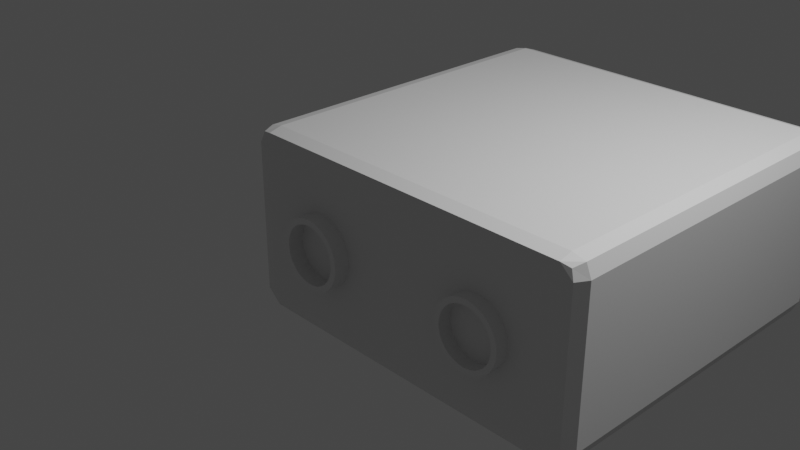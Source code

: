 # Source: 8-plugblok.blend  (saved by Blender 2.93.21; exported with 4.5.12 LTS)
import bpy
from mathutils import Matrix  # noqa: F401  (used for matrix-valued properties, if any)

bpy.ops.wm.read_factory_settings(use_empty=True)
scene = bpy.context.scene
scene.name = 'Scene'

# ---- collections
col_collection = bpy.data.collections.new('Collection'); scene.collection.children.link(col_collection)

# ---- materials (node trees are filled in below, after node groups)
mat_material = bpy.data.materials.new('Material')
mat_material.alpha_threshold = 0.0
mat_material.use_transparent_shadow = False
mat_material.line_color = (0.0, 0.0, 0.0, 1.0)

# ---- material node trees
mat_material.use_nodes = True; mat_material.node_tree.nodes.clear()
_N = mat_material.node_tree.nodes; _L = mat_material.node_tree.links
n0 = _N.new('ShaderNodeOutputMaterial'); n0.name = 'Material Output'; n0.location = (300, 300)
n1 = _N.new('ShaderNodeBsdfPrincipled'); n1.name = 'Principled BSDF'; n1.location = (10, 300)
n1.distribution = 'GGX'
n1.subsurface_method = 'BURLEY'
n1.inputs[2].default_value = 0.4
n1.inputs[3].default_value = 1.45
n1.inputs[27].default_value = (0.0, 0.0, 0.0, 1.0)
n1.inputs[28].default_value = 1.0
_L.new(n1.outputs[0], n0.inputs[0])
n0.is_active_output = True

# ---- world
world_world = bpy.data.worlds.new('World'); scene.world = world_world
world_world.use_nodes = True; world_world.node_tree.nodes.clear()
_N = world_world.node_tree.nodes; _L = world_world.node_tree.links
n0 = _N.new('ShaderNodeOutputWorld'); n0.name = 'World Output'; n0.location = (300, 300)
n1 = _N.new('ShaderNodeBackground'); n1.name = 'Background'; n1.location = (10, 300)
n1.inputs[0].default_value = (0.05088, 0.05088, 0.05088, 1.0)
_L.new(n1.outputs[0], n0.inputs[0])
n0.is_active_output = True
world_world.color = (0.05088, 0.05088, 0.05088)
world_world.use_sun_shadow = False
world_world.sun_shadow_jitter_overblur = 0.0

# ---- cameras
cam_camera = bpy.data.cameras.new('Camera')
cam_camera.clip_end = 100.0
cam_camera.ortho_scale = 7.314

# ---- lights
light_light = bpy.data.lights.new('Light', 'POINT')
light_light.transmission_factor = 0.0
light_light.energy = 1000.0
light_light.shadow_soft_size = 0.1
light_light.shadow_maximum_resolution = 0.006
light_light.use_absolute_resolution = True

# ---- meshes
me_cube = bpy.data.meshes.new('Cube')
me_cube.from_pydata([(2.911, 2.903, 0.9203), (2.908, 2.897, -0.9309), (2.892, -0.9296, 0.9278), (2.908, -0.9182, -0.9182), (-0.916, 2.909, 0.9141), (-0.9141, 2.909, -0.9393), (-0.9249, -0.9337, 0.9373), (-0.913, -0.9144, -0.9218), (-0.9533, 2.805, -0.9493), (2.942, 2.805, 0.9634), (-0.9471, 2.805, 0.9699), (2.935, 2.805, -0.9559), (2.796, 2.947, -0.9581), (2.796, -0.9616, 0.9612), (2.796, -0.9545, -0.9614), (2.796, 2.943, 0.9544), (2.796, 2.805, -1.0), (2.796, 2.805, 1.0), (-0.9533, -0.8204, -0.9493), (2.942, -0.8204, 0.9634), (-0.9471, -0.8204, 0.9699), (2.935, -0.8204, -0.9559), (2.796, -0.8204, -1.0), (2.796, -0.8204, 1.0), (-0.8079, 2.947, -0.9581), (-0.8079, -0.9616, 0.9612), (-0.8079, 2.805, -1.0), (-0.8079, -0.9545, -0.9614), (-0.8079, 2.943, 0.9544), (-0.8079, 2.805, 1.0), (-0.8079, -0.8204, -1.0), (-0.8079, -0.8204, 1.0), (2.934, 2.929, 0.8241), (-0.9544, -0.9645, 0.8241), (2.928, -0.9475, 0.8241), (-0.9657, 2.953, 0.8241), (3.0, 2.805, 0.8241), (-1.0, 2.805, 0.8241), (2.796, 3.0, 0.8241), (2.796, -1.0, 0.8241), (-1.0, -0.8204, 0.8241), (3.0, -0.8204, 0.8241), (-0.8079, 3.0, 0.8241), (-0.8079, -1.0, 0.8241), (2.934, 2.929, -0.8158), (2.928, -0.9475, -0.8158), (-0.9657, 2.953, -0.8158), (3.0, 2.805, -0.8158), (-1.0, 2.805, -0.8158), (2.796, 3.0, -0.8158), (2.796, -1.0, -0.8158), (-1.0, -0.8204, -0.8158), (3.0, -0.8204, -0.8158), (-0.8079, 3.0, -0.8158), (-0.8079, -1.0, -0.8158), (-0.9544, -0.9645, -0.8158), (-2.42e-08, -1.171, -0.3098), (-7.087e-11, -0.1466, -0.38), (0.06094, -1.171, -0.3038), (0.07364, -0.1465, -0.3728), (0.1195, -1.171, -0.286), (0.1445, -0.1464, -0.3513), (0.1735, -1.171, -0.2572), (0.2097, -0.1462, -0.3164), (0.2209, -1.171, -0.2183), (0.2669, -0.1458, -0.2695), (0.2597, -1.17, -0.171), (0.3139, -0.1455, -0.2123), (0.2886, -1.17, -0.117), (0.3488, -0.145, -0.147), (0.3064, -1.169, -0.05838), (0.3702, -0.1445, -0.0762), (0.3124, -1.169, 0.00256), (0.3775, -0.144, -0.002561), (0.3064, -1.169, 0.0635), (0.3702, -0.1435, 0.07108), (0.2886, -1.168, 0.1221), (0.3488, -0.1431, 0.1419), (0.2597, -1.168, 0.1761), (0.3139, -0.1426, 0.2072), (0.2209, -1.168, 0.2234), (0.2669, -0.1422, 0.2644), (0.1735, -1.167, 0.2623), (0.2097, -0.1419, 0.3113), (0.1195, -1.167, 0.2912), (0.1445, -0.1417, 0.3462), (0.06094, -1.167, 0.3089), (0.07364, -0.1415, 0.3677), (-2.917e-08, -1.167, 0.3149), (-3.307e-08, -0.1415, 0.3749), (-0.06094, -1.167, 0.3089), (-0.07364, -0.1415, 0.3677), (-0.1195, -1.167, 0.2912), (-0.1445, -0.1417, 0.3462), (-0.1735, -1.167, 0.2623), (-0.2097, -0.1419, 0.3113), (-0.2209, -1.168, 0.2234), (-0.2669, -0.1422, 0.2644), (-0.2597, -1.168, 0.1761), (-0.3139, -0.1426, 0.2072), (-0.2886, -1.168, 0.1221), (-0.3488, -0.1431, 0.1419), (-0.3064, -1.169, 0.0635), (-0.3702, -0.1435, 0.07108), (-0.3124, -1.169, 0.00256), (-0.3775, -0.144, -0.002561), (-0.3064, -1.169, -0.05838), (-0.3702, -0.1445, -0.0762), (-0.2886, -1.17, -0.117), (-0.3488, -0.145, -0.147), (-0.2597, -1.17, -0.171), (-0.3139, -0.1455, -0.2123), (-0.2209, -1.171, -0.2183), (-0.2669, -0.1458, -0.2695), (-0.1735, -1.171, -0.2572), (-0.2097, -0.1462, -0.3164), (-0.1195, -1.171, -0.286), (-0.1445, -0.1464, -0.3513), (-0.06094, -1.171, -0.3038), (-0.07364, -0.1465, -0.3728), (-7.087e-11, -1.172, -0.3749), (0.07364, -1.172, -0.3677), (0.1445, -1.171, -0.3462), (0.2097, -1.171, -0.3113), (0.2669, -1.171, -0.2644), (0.3139, -1.171, -0.2072), (0.3488, -1.17, -0.1419), (0.3702, -1.17, -0.07108), (0.3775, -1.169, 0.00256), (0.3702, -1.169, 0.0762), (0.3488, -1.168, 0.147), (0.3139, -1.168, 0.2123), (0.2669, -1.167, 0.2695), (0.2097, -1.167, 0.3164), (0.1445, -1.167, 0.3513), (0.07364, -1.167, 0.3728), (-3.307e-08, -1.167, 0.38), (-0.07364, -1.167, 0.3728), (-0.1445, -1.167, 0.3513), (-0.2097, -1.167, 0.3164), (-0.2669, -1.167, 0.2695), (-0.3139, -1.168, 0.2123), (-0.3488, -1.168, 0.147), (-0.3702, -1.169, 0.0762), (-0.3775, -1.169, 0.00256), (-0.3702, -1.17, -0.07108), (-0.3488, -1.17, -0.1419), (-0.3139, -1.171, -0.2072), (-0.2669, -1.171, -0.2644), (-0.2097, -1.171, -0.3113), (-0.1445, -1.171, -0.3462), (-0.07364, -1.172, -0.3677), (-7.087e-11, -1.172, -0.3749), (0.07364, -1.172, -0.3677), (0.1445, -1.171, -0.3462), (0.2097, -1.171, -0.3113), (0.2669, -1.171, -0.2644), (0.3139, -1.171, -0.2072), (0.3488, -1.17, -0.1419), (0.3702, -1.17, -0.07108), (0.3775, -1.169, 0.00256), (0.3702, -1.169, 0.0762), (0.3488, -1.168, 0.147), (0.3139, -1.168, 0.2123), (0.2669, -1.167, 0.2695), (0.2097, -1.167, 0.3164), (0.1445, -1.167, 0.3513), (0.07364, -1.167, 0.3728), (-3.307e-08, -1.167, 0.38), (-0.07364, -1.167, 0.3728), (-0.1445, -1.167, 0.3513), (-0.2097, -1.167, 0.3164), (-0.2669, -1.167, 0.2695), (-0.3139, -1.168, 0.2123), (-0.3488, -1.168, 0.147), (-0.3702, -1.169, 0.0762), (-0.3775, -1.169, 0.00256), (-0.3702, -1.17, -0.07108), (-0.3488, -1.17, -0.1419), (-0.3139, -1.171, -0.2072), (-0.2669, -1.171, -0.2644), (-0.2097, -1.171, -0.3113), (-0.1445, -1.171, -0.3462), (-0.07364, -1.172, -0.3677), (-2.423e-08, -0.171, -0.328), (0.06094, -0.171, -0.322), (0.1195, -0.1709, -0.3042), (0.1735, -0.1707, -0.2753), (0.2209, -0.1704, -0.2365), (0.2597, -0.1701, -0.1891), (0.2886, -0.1697, -0.1351), (0.3064, -0.1693, -0.07653), (0.3124, -0.1689, -0.01559), (0.3064, -0.1685, 0.04535), (0.2886, -0.1681, 0.1039), (0.2597, -0.1677, 0.158), (0.2209, -0.1674, 0.2053), (0.1735, -0.1671, 0.2441), (0.1195, -0.1669, 0.273), (0.06094, -0.1668, 0.2908), (-2.92e-08, -0.1668, 0.2968), (-0.06094, -0.1668, 0.2908), (-0.1195, -0.1669, 0.273), (-0.1735, -0.1671, 0.2441), (-0.2209, -0.1674, 0.2053), (-0.2597, -0.1677, 0.158), (-0.2886, -0.1681, 0.1039), (-0.3064, -0.1685, 0.04535), (-0.3124, -0.1689, -0.01559), (-0.3064, -0.1693, -0.07653), (-0.2886, -0.1697, -0.1351), (-0.2597, -0.1701, -0.1891), (-0.2209, -0.1704, -0.2365), (-0.1735, -0.1707, -0.2753), (-0.1195, -0.1709, -0.3042), (-0.06094, -0.171, -0.322), (2.0, -1.141, -0.3012), (2.0, -0.2701, -0.3628), (2.059, -1.141, -0.2954), (2.071, -0.2701, -0.3558), (2.116, -1.141, -0.2782), (2.139, -0.27, -0.3352), (2.168, -1.141, -0.2503), (2.201, -0.27, -0.3018), (2.213, -1.141, -0.2127), (2.256, -0.2699, -0.2567), (2.251, -1.141, -0.167), (2.301, -0.2698, -0.2019), (2.279, -1.141, -0.1148), (2.335, -0.2696, -0.1393), (2.296, -1.141, -0.05818), (2.355, -0.2695, -0.07135), (2.302, -1.141, 0.0007088), (2.362, -0.2694, -0.0007087), (2.296, -1.141, 0.0596), (2.355, -0.2692, 0.06993), (2.279, -1.141, 0.1162), (2.335, -0.2691, 0.1379), (2.251, -1.14, 0.1684), (2.301, -0.269, 0.2005), (2.213, -1.14, 0.2142), (2.256, -0.2689, 0.2553), (2.168, -1.14, 0.2517), (2.201, -0.2688, 0.3004), (2.116, -1.14, 0.2796), (2.139, -0.2687, 0.3338), (2.059, -1.14, 0.2968), (2.071, -0.2687, 0.3544), (2.0, -1.14, 0.3026), (2.0, -0.2687, 0.3614), (1.941, -1.14, 0.2968), (1.929, -0.2687, 0.3544), (1.884, -1.14, 0.2796), (1.861, -0.2687, 0.3338), (1.832, -1.14, 0.2517), (1.799, -0.2688, 0.3004), (1.787, -1.14, 0.2142), (1.744, -0.2689, 0.2553), (1.749, -1.14, 0.1684), (1.699, -0.269, 0.2005), (1.721, -1.141, 0.1162), (1.665, -0.2691, 0.1379), (1.704, -1.141, 0.0596), (1.645, -0.2692, 0.06993), (1.698, -1.141, 0.0007087), (1.638, -0.2694, -0.0007087), (1.704, -1.141, -0.05818), (1.645, -0.2695, -0.07135), (1.721, -1.141, -0.1148), (1.665, -0.2696, -0.1393), (1.749, -1.141, -0.167), (1.699, -0.2698, -0.2019), (1.787, -1.141, -0.2127), (1.744, -0.2699, -0.2567), (1.832, -1.141, -0.2503), (1.799, -0.27, -0.3018), (1.884, -1.141, -0.2782), (1.861, -0.27, -0.3352), (1.941, -1.141, -0.2954), (1.929, -0.2701, -0.3558), (2.0, -1.141, -0.3614), (2.071, -1.141, -0.3544), (2.139, -1.141, -0.3338), (2.201, -1.141, -0.3004), (2.256, -1.141, -0.2553), (2.301, -1.141, -0.2005), (2.335, -1.141, -0.1379), (2.355, -1.141, -0.06993), (2.362, -1.141, 0.0007088), (2.355, -1.141, 0.07135), (2.335, -1.141, 0.1393), (2.301, -1.14, 0.2019), (2.256, -1.14, 0.2567), (2.201, -1.14, 0.3018), (2.139, -1.14, 0.3352), (2.071, -1.14, 0.3558), (2.0, -1.14, 0.3628), (1.929, -1.14, 0.3558), (1.861, -1.14, 0.3352), (1.799, -1.14, 0.3018), (1.744, -1.14, 0.2567), (1.699, -1.14, 0.2019), (1.665, -1.141, 0.1393), (1.645, -1.141, 0.07135), (1.638, -1.141, 0.0007087), (1.645, -1.141, -0.06993), (1.665, -1.141, -0.1379), (1.699, -1.141, -0.2005), (1.744, -1.141, -0.2553), (1.799, -1.141, -0.3004), (1.861, -1.141, -0.3338), (1.929, -1.141, -0.3544), (2.0, -0.2886, -0.3059), (2.059, -0.2886, -0.3001), (2.116, -0.2886, -0.2829), (2.168, -0.2885, -0.255), (2.213, -0.2885, -0.2175), (2.251, -0.2884, -0.1718), (2.279, -0.2883, -0.1196), (2.296, -0.2882, -0.06293), (2.302, -0.288, -0.00404), (2.296, -0.2879, 0.05485), (2.279, -0.2878, 0.1115), (2.251, -0.2877, 0.1637), (2.213, -0.2876, 0.2094), (2.168, -0.2876, 0.247), (2.116, -0.2875, 0.2749), (2.059, -0.2875, 0.292), (2.0, -0.2875, 0.2978), (1.941, -0.2875, 0.292), (1.884, -0.2875, 0.2749), (1.832, -0.2876, 0.247), (1.787, -0.2876, 0.2094), (1.749, -0.2877, 0.1637), (1.721, -0.2878, 0.1115), (1.704, -0.2879, 0.05485), (1.698, -0.288, -0.00404), (1.704, -0.2882, -0.06293), (1.721, -0.2883, -0.1196), (1.749, -0.2884, -0.1718), (1.787, -0.2885, -0.2175), (1.832, -0.2885, -0.255), (1.884, -0.2886, -0.2829), (1.941, -0.2886, -0.3001), (-1.14, 0.007057, -0.3837), (-0.6164, -0.007113, -0.3806), (-1.141, -0.06748, -0.3763), (-0.6178, -0.08165, -0.3732), (-1.143, -0.1392, -0.3546), (-0.6192, -0.1533, -0.3515), (-1.144, -0.2052, -0.3193), (-0.6206, -0.2194, -0.3162), (-1.145, -0.2631, -0.2717), (-0.6219, -0.2773, -0.2687), (-1.147, -0.3106, -0.2138), (-0.623, -0.3248, -0.2108), (-1.147, -0.3459, -0.1478), (-0.6239, -0.3601, -0.1447), (-1.148, -0.3676, -0.07609), (-0.6246, -0.3818, -0.07301), (-1.149, -0.375, -0.001538), (-0.625, -0.3892, 0.001538), (-1.149, -0.3676, 0.07301), (-0.6252, -0.3818, 0.07609), (-1.149, -0.3459, 0.1447), (-0.6251, -0.3601, 0.1478), (-1.148, -0.3106, 0.2108), (-0.6247, -0.3247, 0.2138), (-1.148, -0.2631, 0.2687), (-0.624, -0.2772, 0.2717), (-1.147, -0.2052, 0.3162), (-0.6232, -0.2193, 0.3193), (-1.146, -0.1391, 0.3515), (-0.6221, -0.1533, 0.3546), (-1.144, -0.06742, 0.3732), (-0.6208, -0.08159, 0.3763), (-1.143, 0.007114, 0.3806), (-0.6195, -0.007056, 0.3837), (-1.142, 0.08165, 0.3732), (-0.6181, 0.06748, 0.3763), (-1.14, 0.1533, 0.3515), (-0.6166, 0.1392, 0.3546), (-1.139, 0.2194, 0.3162), (-0.6153, 0.2052, 0.3193), (-1.138, 0.2773, 0.2687), (-0.614, 0.2631, 0.2717), (-1.136, 0.3248, 0.2108), (-0.6129, 0.3106, 0.2138), (-1.136, 0.3601, 0.1447), (-0.612, 0.3459, 0.1478), (-1.135, 0.3818, 0.07301), (-0.6113, 0.3676, 0.07609), (-1.134, 0.3892, -0.001538), (-0.6109, 0.375, 0.001538), (-1.134, 0.3818, -0.07609), (-0.6107, 0.3676, -0.07301), (-1.134, 0.3601, -0.1478), (-0.6108, 0.3459, -0.1447), (-1.135, 0.3247, -0.2138), (-0.6112, 0.3106, -0.2108), (-1.135, 0.2772, -0.2717), (-0.6118, 0.2631, -0.2687), (-1.136, 0.2193, -0.3193), (-0.6127, 0.2052, -0.3162), (-1.137, 0.1533, -0.3546), (-0.6138, 0.1391, -0.3515), (-1.139, 0.08159, -0.3763), (-0.615, 0.06742, -0.3732)], [], [(31, 20, 6, 25), (43, 25, 6, 33), (37, 10, 4, 35), (22, 21, 3, 14), (41, 19, 2, 34), (38, 15, 0, 32), (32, 0, 9, 36), (12, 1, 11, 16), (40, 20, 10, 37), (28, 4, 10, 29), (0, 15, 17, 9), (24, 12, 16, 26), (42, 28, 15, 38), (30, 22, 14, 27), (34, 2, 13, 39), (19, 23, 13, 2), (9, 17, 23, 19), (26, 16, 22, 30), (33, 6, 20, 40), (36, 9, 19, 41), (16, 11, 21, 22), (29, 10, 20, 31), (17, 29, 31, 23), (8, 26, 30, 18), (18, 30, 27, 7), (35, 4, 28, 42), (5, 24, 26, 8), (15, 28, 29, 17), (39, 13, 25, 43), (23, 31, 25, 13), (50, 39, 43, 54), (46, 35, 42, 53), (47, 36, 41, 52), (55, 33, 40, 51), (45, 34, 39, 50), (53, 42, 38, 49), (51, 40, 37, 48), (44, 32, 36, 47), (49, 38, 32, 44), (52, 41, 34, 45), (48, 37, 35, 46), (54, 43, 33, 55), (27, 54, 55, 7), (8, 48, 46, 5), (21, 52, 45, 3), (12, 49, 44, 1), (1, 44, 47, 11), (18, 51, 48, 8), (24, 53, 49, 12), (3, 45, 50, 14), (7, 55, 51, 18), (11, 47, 52, 21), (5, 46, 53, 24), (14, 50, 54, 27), (120, 57, 59, 121), (121, 59, 61, 122), (122, 61, 63, 123), (123, 63, 65, 124), (124, 65, 67, 125), (125, 67, 69, 126), (126, 69, 71, 127), (127, 71, 73, 128), (128, 73, 75, 129), (129, 75, 77, 130), (130, 77, 79, 131), (131, 79, 81, 132), (132, 81, 83, 133), (133, 83, 85, 134), (134, 85, 87, 135), (135, 87, 89, 136), (136, 89, 91, 137), (137, 91, 93, 138), (138, 93, 95, 139), (139, 95, 97, 140), (140, 97, 99, 141), (141, 99, 101, 142), (142, 101, 103, 143), (143, 103, 105, 144), (144, 105, 107, 145), (145, 107, 109, 146), (146, 109, 111, 147), (147, 111, 113, 148), (148, 113, 115, 149), (149, 115, 117, 150), (59, 57, 119, 117, 115, 113, 111, 109, 107, 105, 103, 101, 99, 97, 95, 93, 91, 89, 87, 85, 83, 81, 79, 77, 75, 73, 71, 69, 67, 65, 63, 61), (150, 117, 119, 151), (151, 119, 57, 120), (96, 98, 205, 204), (153, 152, 120, 121), (154, 153, 121, 122), (155, 154, 122, 123), (156, 155, 123, 124), (157, 156, 124, 125), (158, 157, 125, 126), (159, 158, 126, 127), (160, 159, 127, 128), (161, 160, 128, 129), (162, 161, 129, 130), (163, 162, 130, 131), (164, 163, 131, 132), (165, 164, 132, 133), (166, 165, 133, 134), (167, 166, 134, 135), (168, 167, 135, 136), (169, 168, 136, 137), (170, 169, 137, 138), (171, 170, 138, 139), (172, 171, 139, 140), (173, 172, 140, 141), (174, 173, 141, 142), (175, 174, 142, 143), (176, 175, 143, 144), (177, 176, 144, 145), (178, 177, 145, 146), (179, 178, 146, 147), (180, 179, 147, 148), (181, 180, 148, 149), (182, 181, 149, 150), (183, 182, 150, 151), (152, 183, 151, 120), (58, 56, 152, 153), (60, 58, 153, 154), (62, 60, 154, 155), (64, 62, 155, 156), (66, 64, 156, 157), (68, 66, 157, 158), (70, 68, 158, 159), (72, 70, 159, 160), (74, 72, 160, 161), (76, 74, 161, 162), (78, 76, 162, 163), (80, 78, 163, 164), (82, 80, 164, 165), (84, 82, 165, 166), (86, 84, 166, 167), (88, 86, 167, 168), (90, 88, 168, 169), (92, 90, 169, 170), (94, 92, 170, 171), (96, 94, 171, 172), (98, 96, 172, 173), (100, 98, 173, 174), (102, 100, 174, 175), (104, 102, 175, 176), (106, 104, 176, 177), (108, 106, 177, 178), (110, 108, 178, 179), (112, 110, 179, 180), (114, 112, 180, 181), (116, 114, 181, 182), (118, 116, 182, 183), (56, 118, 183, 152), (184, 185, 186, 187, 188, 189, 190, 191, 192, 193, 194, 195, 196, 197, 198, 199, 200, 201, 202, 203, 204, 205, 206, 207, 208, 209, 210, 211, 212, 213, 214, 215), (70, 72, 192, 191), (98, 100, 206, 205), (72, 74, 193, 192), (100, 102, 207, 206), (74, 76, 194, 193), (102, 104, 208, 207), (76, 78, 195, 194), (104, 106, 209, 208), (78, 80, 196, 195), (106, 108, 210, 209), (80, 82, 197, 196), (108, 110, 211, 210), (82, 84, 198, 197), (56, 58, 185, 184), (110, 112, 212, 211), (84, 86, 199, 198), (58, 60, 186, 185), (112, 114, 213, 212), (86, 88, 200, 199), (60, 62, 187, 186), (114, 116, 214, 213), (88, 90, 201, 200), (62, 64, 188, 187), (116, 118, 215, 214), (90, 92, 202, 201), (64, 66, 189, 188), (118, 56, 184, 215), (92, 94, 203, 202), (66, 68, 190, 189), (94, 96, 204, 203), (68, 70, 191, 190), (280, 217, 219, 281), (281, 219, 221, 282), (282, 221, 223, 283), (283, 223, 225, 284), (284, 225, 227, 285), (285, 227, 229, 286), (286, 229, 231, 287), (287, 231, 233, 288), (288, 233, 235, 289), (289, 235, 237, 290), (290, 237, 239, 291), (291, 239, 241, 292), (292, 241, 243, 293), (293, 243, 245, 294), (294, 245, 247, 295), (295, 247, 249, 296), (296, 249, 251, 297), (297, 251, 253, 298), (298, 253, 255, 299), (299, 255, 257, 300), (300, 257, 259, 301), (301, 259, 261, 302), (302, 261, 263, 303), (303, 263, 265, 304), (304, 265, 267, 305), (305, 267, 269, 306), (306, 269, 271, 307), (307, 271, 273, 308), (308, 273, 275, 309), (309, 275, 277, 310), (219, 217, 279, 277, 275, 273, 271, 269, 267, 265, 263, 261, 259, 257, 255, 253, 251, 249, 247, 245, 243, 241, 239, 237, 235, 233, 231, 229, 227, 225, 223, 221), (310, 277, 279, 311), (311, 279, 217, 280), (234, 236, 322, 321), (218, 216, 280, 281), (220, 218, 281, 282), (222, 220, 282, 283), (224, 222, 283, 284), (226, 224, 284, 285), (228, 226, 285, 286), (230, 228, 286, 287), (232, 230, 287, 288), (234, 232, 288, 289), (236, 234, 289, 290), (238, 236, 290, 291), (240, 238, 291, 292), (242, 240, 292, 293), (244, 242, 293, 294), (246, 244, 294, 295), (248, 246, 295, 296), (250, 248, 296, 297), (252, 250, 297, 298), (254, 252, 298, 299), (256, 254, 299, 300), (258, 256, 300, 301), (260, 258, 301, 302), (262, 260, 302, 303), (264, 262, 303, 304), (266, 264, 304, 305), (268, 266, 305, 306), (270, 268, 306, 307), (272, 270, 307, 308), (274, 272, 308, 309), (276, 274, 309, 310), (278, 276, 310, 311), (216, 278, 311, 280), (312, 313, 314, 315, 316, 317, 318, 319, 320, 321, 322, 323, 324, 325, 326, 327, 328, 329, 330, 331, 332, 333, 334, 335, 336, 337, 338, 339, 340, 341, 342, 343), (262, 264, 336, 335), (236, 238, 323, 322), (264, 266, 337, 336), (238, 240, 324, 323), (266, 268, 338, 337), (240, 242, 325, 324), (268, 270, 339, 338), (242, 244, 326, 325), (216, 218, 313, 312), (270, 272, 340, 339), (244, 246, 327, 326), (218, 220, 314, 313), (272, 274, 341, 340), (246, 248, 328, 327), (220, 222, 315, 314), (274, 276, 342, 341), (248, 250, 329, 328), (222, 224, 316, 315), (276, 278, 343, 342), (250, 252, 330, 329), (224, 226, 317, 316), (278, 216, 312, 343), (252, 254, 331, 330), (226, 228, 318, 317), (254, 256, 332, 331), (228, 230, 319, 318), (256, 258, 333, 332), (230, 232, 320, 319), (258, 260, 334, 333), (232, 234, 321, 320), (260, 262, 335, 334), (344, 345, 347, 346), (346, 347, 349, 348), (348, 349, 351, 350), (350, 351, 353, 352), (352, 353, 355, 354), (354, 355, 357, 356), (356, 357, 359, 358), (358, 359, 361, 360), (360, 361, 363, 362), (362, 363, 365, 364), (364, 365, 367, 366), (366, 367, 369, 368), (368, 369, 371, 370), (370, 371, 373, 372), (372, 373, 375, 374), (374, 375, 377, 376), (376, 377, 379, 378), (378, 379, 381, 380), (380, 381, 383, 382), (382, 383, 385, 384), (384, 385, 387, 386), (386, 387, 389, 388), (388, 389, 391, 390), (390, 391, 393, 392), (392, 393, 395, 394), (394, 395, 397, 396), (396, 397, 399, 398), (398, 399, 401, 400), (400, 401, 403, 402), (402, 403, 405, 404), (347, 345, 407, 405, 403, 401, 399, 397, 395, 393, 391, 389, 387, 385, 383, 381, 379, 377, 375, 373, 371, 369, 367, 365, 363, 361, 359, 357, 355, 353, 351, 349), (404, 405, 407, 406), (406, 407, 345, 344), (344, 346, 348, 350, 352, 354, 356, 358, 360, 362, 364, 366, 368, 370, 372, 374, 376, 378, 380, 382, 384, 386, 388, 390, 392, 394, 396, 398, 400, 402, 404, 406)])
_uv = me_cube.uv_layers.new(name='UVMap')
_uv.uv.foreach_set('vector', [0.8119, 0.6875, 0.875, 0.6875, 0.875, 0.75, 0.8119, 0.75, 0.5, 0.9369, 0.625, 0.9369, 0.625, 1.0, 0.5, 1.0, 0.5, 0.125, 0.625, 0.125, 0.625, 0.25, 0.5, 0.25, 0.25, 0.6875, 0.375, 0.6875, 0.375, 0.75, 0.25, 0.75, 0.5, 0.6875, 0.625, 0.6875, 0.625, 0.75, 0.5, 0.75, 0.5, 0.375, 0.625, 0.375, 0.625, 0.5, 0.5, 0.5, 0.5, 0.5, 0.625, 0.5, 0.625, 0.625, 0.5, 0.625, 0.25, 0.5, 0.375, 0.5, 0.375, 0.625, 0.25, 0.625, 0.5, 0.0625, 0.625, 0.0625, 0.625, 0.125, 0.5, 0.125, 0.8119, 0.5, 0.875, 0.5, 0.875, 0.625, 0.8119, 0.625, 0.625, 0.5, 0.75, 0.5, 0.75, 0.625, 0.625, 0.625, 0.1881, 0.5, 0.25, 0.5, 0.25, 0.625, 0.1881, 0.625, 0.5, 0.3131, 0.625, 0.3131, 0.625, 0.375, 0.5, 0.375, 0.1881, 0.6875, 0.25, 0.6875, 0.25, 0.75, 0.1881, 0.75, 0.5, 0.75, 0.625, 0.75, 0.625, 0.875, 0.5, 0.875, 0.625, 0.6875, 0.75, 0.6875, 0.75, 0.75, 0.625, 0.75, 0.625, 0.625, 0.75, 0.625, 0.75, 0.6875, 0.625, 0.6875, 0.1881, 0.625, 0.25, 0.625, 0.25, 0.6875, 0.1881, 0.6875, 0.5, 0.0, 0.625, 0.0, 0.625, 0.0625, 0.5, 0.0625, 0.5, 0.625, 0.625, 0.625, 0.625, 0.6875, 0.5, 0.6875, 0.25, 0.625, 0.375, 0.625, 0.375, 0.6875, 0.25, 0.6875, 0.8119, 0.625, 0.875, 0.625, 0.875, 0.6875, 0.8119, 0.6875, 0.75, 0.625, 0.8119, 0.625, 0.8119, 0.6875, 0.75, 0.6875, 0.125, 0.625, 0.1881, 0.625, 0.1881, 0.6875, 0.125, 0.6875, 0.125, 0.6875, 0.1881, 0.6875, 0.1881, 0.75, 0.125, 0.75, 0.5, 0.25, 0.625, 0.25, 0.625, 0.3131, 0.5, 0.3131, 0.125, 0.5, 0.1881, 0.5, 0.1881, 0.625, 0.125, 0.625, 0.75, 0.5, 0.8119, 0.5, 0.8119, 0.625, 0.75, 0.625, 0.5, 0.875, 0.625, 0.875, 0.625, 0.9369, 0.5, 0.9369, 0.75, 0.6875, 0.8119, 0.6875, 0.8119, 0.75, 0.75, 0.75, 0.4385, 0.875, 0.5, 0.875, 0.5, 0.9369, 0.4385, 0.9369, 0.4385, 0.25, 0.5, 0.25, 0.5, 0.3131, 0.4385, 0.3131, 0.4385, 0.625, 0.5, 0.625, 0.5, 0.6875, 0.4385, 0.6875, 0.4385, 0.0, 0.5, 0.0, 0.5, 0.0625, 0.4385, 0.0625, 0.4385, 0.75, 0.5, 0.75, 0.5, 0.875, 0.4385, 0.875, 0.4385, 0.3131, 0.5, 0.3131, 0.5, 0.375, 0.4385, 0.375, 0.4385, 0.0625, 0.5, 0.0625, 0.5, 0.125, 0.4385, 0.125, 0.4385, 0.5, 0.5, 0.5, 0.5, 0.625, 0.4385, 0.625, 0.4385, 0.375, 0.5, 0.375, 0.5, 0.5, 0.4385, 0.5, 0.4385, 0.6875, 0.5, 0.6875, 0.5, 0.75, 0.4385, 0.75, 0.4385, 0.125, 0.5, 0.125, 0.5, 0.25, 0.4385, 0.25, 0.4385, 0.9369, 0.5, 0.9369, 0.5, 1.0, 0.4385, 1.0, 0.375, 0.9369, 0.4385, 0.9369, 0.4385, 1.0, 0.375, 1.0, 0.375, 0.125, 0.4385, 0.125, 0.4385, 0.25, 0.375, 0.25, 0.375, 0.6875, 0.4385, 0.6875, 0.4385, 0.75, 0.375, 0.75, 0.375, 0.375, 0.4385, 0.375, 0.4385, 0.5, 0.375, 0.5, 0.375, 0.5, 0.4385, 0.5, 0.4385, 0.625, 0.375, 0.625, 0.375, 0.0625, 0.4385, 0.0625, 0.4385, 0.125, 0.375, 0.125, 0.375, 0.3131, 0.4385, 0.3131, 0.4385, 0.375, 0.375, 0.375, 0.375, 0.75, 0.4385, 0.75, 0.4385, 0.875, 0.375, 0.875, 0.375, 0.0, 0.4385, 0.0, 0.4385, 0.0625, 0.375, 0.0625, 0.375, 0.625, 0.4385, 0.625, 0.4385, 0.6875, 0.375, 0.6875, 0.375, 0.25, 0.4385, 0.25, 0.4385, 0.3131, 0.375, 0.3131, 0.375, 0.875, 0.4385, 0.875, 0.4385, 0.9369, 0.375, 0.9369, 1.0, 0.5, 1.0, 1.0, 0.9688, 1.0, 0.9688, 0.5, 0.9688, 0.5, 0.9688, 1.0, 0.9375, 1.0, 0.9375, 0.5, 0.9375, 0.5, 0.9375, 1.0, 0.9062, 1.0, 0.9062, 0.5, 0.9062, 0.5, 0.9062, 1.0, 0.875, 1.0, 0.875, 0.5, 0.875, 0.5, 0.875, 1.0, 0.8438, 1.0, 0.8438, 0.5, 0.8438, 0.5, 0.8438, 1.0, 0.8125, 1.0, 0.8125, 0.5, 0.8125, 0.5, 0.8125, 1.0, 0.7812, 1.0, 0.7812, 0.5, 0.7812, 0.5, 0.7812, 1.0, 0.75, 1.0, 0.75, 0.5, 0.75, 0.5, 0.75, 1.0, 0.7188, 1.0, 0.7188, 0.5, 0.7188, 0.5, 0.7188, 1.0, 0.6875, 1.0, 0.6875, 0.5, 0.6875, 0.5, 0.6875, 1.0, 0.6562, 1.0, 0.6562, 0.5, 0.6562, 0.5, 0.6562, 1.0, 0.625, 1.0, 0.625, 0.5, 0.625, 0.5, 0.625, 1.0, 0.5938, 1.0, 0.5938, 0.5, 0.5938, 0.5, 0.5938, 1.0, 0.5625, 1.0, 0.5625, 0.5, 0.5625, 0.5, 0.5625, 1.0, 0.5312, 1.0, 0.5312, 0.5, 0.5312, 0.5, 0.5312, 1.0, 0.5, 1.0, 0.5, 0.5, 0.5, 0.5, 0.5, 1.0, 0.4688, 1.0, 0.4688, 0.5, 0.4688, 0.5, 0.4688, 1.0, 0.4375, 1.0, 0.4375, 0.5, 0.4375, 0.5, 0.4375, 1.0, 0.4062, 1.0, 0.4062, 0.5, 0.4062, 0.5, 0.4062, 1.0, 0.375, 1.0, 0.375, 0.5, 0.375, 0.5, 0.375, 1.0, 0.3438, 1.0, 0.3438, 0.5, 0.3438, 0.5, 0.3438, 1.0, 0.3125, 1.0, 0.3125, 0.5, 0.3125, 0.5, 0.3125, 1.0, 0.2812, 1.0, 0.2812, 0.5, 0.2812, 0.5, 0.2812, 1.0, 0.25, 1.0, 0.25, 0.5, 0.25, 0.5, 0.25, 1.0, 0.2188, 1.0, 0.2188, 0.5, 0.2188, 0.5, 0.2188, 1.0, 0.1875, 1.0, 0.1875, 0.5, 0.1875, 0.5, 0.1875, 1.0, 0.1562, 1.0, 0.1562, 0.5, 0.1562, 0.5, 0.1562, 1.0, 0.125, 1.0, 0.125, 0.5, 0.125, 0.5, 0.125, 1.0, 0.09375, 1.0, 0.09375, 0.5, 0.09375, 0.5, 0.09375, 1.0, 0.0625, 1.0, 0.0625, 0.5, 0.2968, 0.4854, 0.25, 0.49, 0.2032, 0.4854, 0.1582, 0.4717, 0.1167, 0.4496, 0.08029, 0.4197, 0.05045, 0.3833, 0.02827, 0.3418, 0.01461, 0.2968, 0.01, 0.25, 0.01461, 0.2032, 0.02827, 0.1582, 0.05045, 0.1167, 0.08029, 0.08029, 0.1167, 0.05045, 0.1582, 0.02827, 0.2032, 0.01461, 0.25, 0.01, 0.2968, 0.01461, 0.3418, 0.02827, 0.3833, 0.05045, 0.4197, 0.08029, 0.4496, 0.1167, 0.4717, 0.1582, 0.4854, 0.2032, 0.49, 0.25, 0.4854, 0.2968, 0.4717, 0.3418, 0.4496, 0.3833, 0.4197, 0.4197, 0.3833, 0.4496, 0.3418, 0.4717, 0.0625, 0.5, 0.0625, 1.0, 0.03125, 1.0, 0.03125, 0.5, 0.03125, 0.5, 0.03125, 1.0, 0.0, 1.0, 0.0, 0.5, 0.6096, 0.1096, 0.5849, 0.1397, 0.5849, 0.1397, 0.6096, 0.1096, 0.7968, 0.4854, 0.75, 0.49, 0.75, 0.49, 0.7968, 0.4854, 0.8418, 0.4717, 0.7968, 0.4854, 0.7968, 0.4854, 0.8418, 0.4717, 0.8833, 0.4496, 0.8418, 0.4717, 0.8418, 0.4717, 0.8833, 0.4496, 0.9197, 0.4197, 0.8833, 0.4496, 0.8833, 0.4496, 0.9197, 0.4197, 0.9496, 0.3833, 0.9197, 0.4197, 0.9197, 0.4197, 0.9496, 0.3833, 0.9717, 0.3418, 0.9496, 0.3833, 0.9496, 0.3833, 0.9717, 0.3418, 0.9854, 0.2968, 0.9717, 0.3418, 0.9717, 0.3418, 0.9854, 0.2968, 0.99, 0.25, 0.9854, 0.2968, 0.9854, 0.2968, 0.99, 0.25, 0.9854, 0.2032, 0.99, 0.25, 0.99, 0.25, 0.9854, 0.2032, 0.9717, 0.1582, 0.9854, 0.2032, 0.9854, 0.2032, 0.9717, 0.1582, 0.9496, 0.1167, 0.9717, 0.1582, 0.9717, 0.1582, 0.9496, 0.1167, 0.9197, 0.08029, 0.9496, 0.1167, 0.9496, 0.1167, 0.9197, 0.08029, 0.8833, 0.05045, 0.9197, 0.08029, 0.9197, 0.08029, 0.8833, 0.05045, 0.8418, 0.02827, 0.8833, 0.05045, 0.8833, 0.05045, 0.8418, 0.02827, 0.7968, 0.01461, 0.8418, 0.02827, 0.8418, 0.02827, 0.7968, 0.01461, 0.75, 0.01, 0.7968, 0.01461, 0.7968, 0.01461, 0.75, 0.01, 0.7032, 0.01461, 0.75, 0.01, 0.75, 0.01, 0.7032, 0.01461, 0.6582, 0.02827, 0.7032, 0.01461, 0.7032, 0.01461, 0.6582, 0.02827, 0.6167, 0.05045, 0.6582, 0.02827, 0.6582, 0.02827, 0.6167, 0.05045, 0.5803, 0.08029, 0.6167, 0.05045, 0.6167, 0.05045, 0.5803, 0.08029, 0.5504, 0.1167, 0.5803, 0.08029, 0.5803, 0.08029, 0.5504, 0.1167, 0.5283, 0.1582, 0.5504, 0.1167, 0.5504, 0.1167, 0.5283, 0.1582, 0.5146, 0.2032, 0.5283, 0.1582, 0.5283, 0.1582, 0.5146, 0.2032, 0.51, 0.25, 0.5146, 0.2032, 0.5146, 0.2032, 0.51, 0.25, 0.5146, 0.2968, 0.51, 0.25, 0.51, 0.25, 0.5146, 0.2968, 0.5283, 0.3418, 0.5146, 0.2968, 0.5146, 0.2968, 0.5283, 0.3418, 0.5504, 0.3833, 0.5283, 0.3418, 0.5283, 0.3418, 0.5504, 0.3833, 0.5803, 0.4197, 0.5504, 0.3833, 0.5504, 0.3833, 0.5803, 0.4197, 0.6167, 0.4496, 0.5803, 0.4197, 0.5803, 0.4197, 0.6167, 0.4496, 0.6582, 0.4717, 0.6167, 0.4496, 0.6167, 0.4496, 0.6582, 0.4717, 0.7032, 0.4854, 0.6582, 0.4717, 0.6582, 0.4717, 0.7032, 0.4854, 0.75, 0.49, 0.7032, 0.4854, 0.7032, 0.4854, 0.75, 0.49, 0.7887, 0.4448, 0.75, 0.4486, 0.75, 0.49, 0.7968, 0.4854, 0.826, 0.4335, 0.7887, 0.4448, 0.7968, 0.4854, 0.8418, 0.4717, 0.8603, 0.4151, 0.826, 0.4335, 0.8418, 0.4717, 0.8833, 0.4496, 0.8904, 0.3904, 0.8603, 0.4151, 0.8833, 0.4496, 0.9197, 0.4197, 0.9151, 0.3603, 0.8904, 0.3904, 0.9197, 0.4197, 0.9496, 0.3833, 0.9335, 0.326, 0.9151, 0.3603, 0.9496, 0.3833, 0.9717, 0.3418, 0.9448, 0.2887, 0.9335, 0.326, 0.9717, 0.3418, 0.9854, 0.2968, 0.9486, 0.25, 0.9448, 0.2887, 0.9854, 0.2968, 0.99, 0.25, 0.9448, 0.2113, 0.9486, 0.25, 0.99, 0.25, 0.9854, 0.2032, 0.9335, 0.174, 0.9448, 0.2113, 0.9854, 0.2032, 0.9717, 0.1582, 0.9151, 0.1397, 0.9335, 0.174, 0.9717, 0.1582, 0.9496, 0.1167, 0.8904, 0.1096, 0.9151, 0.1397, 0.9496, 0.1167, 0.9197, 0.08029, 0.8603, 0.08487, 0.8904, 0.1096, 0.9197, 0.08029, 0.8833, 0.05045, 0.826, 0.06651, 0.8603, 0.08487, 0.8833, 0.05045, 0.8418, 0.02827, 0.7887, 0.05521, 0.826, 0.06651, 0.8418, 0.02827, 0.7968, 0.01461, 0.75, 0.0514, 0.7887, 0.05521, 0.7968, 0.01461, 0.75, 0.01, 0.7113, 0.05521, 0.75, 0.0514, 0.75, 0.01, 0.7032, 0.01461, 0.674, 0.06651, 0.7113, 0.05521, 0.7032, 0.01461, 0.6582, 0.02827, 0.6397, 0.08487, 0.674, 0.06651, 0.6582, 0.02827, 0.6167, 0.05045, 0.6096, 0.1096, 0.6397, 0.08487, 0.6167, 0.05045, 0.5803, 0.08029, 0.5849, 0.1397, 0.6096, 0.1096, 0.5803, 0.08029, 0.5504, 0.1167, 0.5665, 0.174, 0.5849, 0.1397, 0.5504, 0.1167, 0.5283, 0.1582, 0.5552, 0.2113, 0.5665, 0.174, 0.5283, 0.1582, 0.5146, 0.2032, 0.5514, 0.25, 0.5552, 0.2113, 0.5146, 0.2032, 0.51, 0.25, 0.5552, 0.2887, 0.5514, 0.25, 0.51, 0.25, 0.5146, 0.2968, 0.5665, 0.326, 0.5552, 0.2887, 0.5146, 0.2968, 0.5283, 0.3418, 0.5849, 0.3603, 0.5665, 0.326, 0.5283, 0.3418, 0.5504, 0.3833, 0.6096, 0.3904, 0.5849, 0.3603, 0.5504, 0.3833, 0.5803, 0.4197, 0.6397, 0.4151, 0.6096, 0.3904, 0.5803, 0.4197, 0.6167, 0.4496, 0.674, 0.4335, 0.6397, 0.4151, 0.6167, 0.4496, 0.6582, 0.4717, 0.7113, 0.4448, 0.674, 0.4335, 0.6582, 0.4717, 0.7032, 0.4854, 0.75, 0.4486, 0.7113, 0.4448, 0.7032, 0.4854, 0.75, 0.49, 0.75, 0.4486, 0.7887, 0.4448, 0.826, 0.4335, 0.8603, 0.4151, 0.8904, 0.3904, 0.9151, 0.3603, 0.9335, 0.326, 0.9448, 0.2887, 0.9486, 0.25, 0.9448, 0.2113, 0.9335, 0.174, 0.9151, 0.1397, 0.8904, 0.1096, 0.8603, 0.08487, 0.826, 0.06651, 0.7887, 0.05521, 0.75, 0.0514, 0.7113, 0.05521, 0.674, 0.06651, 0.6397, 0.08487, 0.6096, 0.1096, 0.5849, 0.1397, 0.5665, 0.174, 0.5552, 0.2113, 0.5514, 0.25, 0.5552, 0.2887, 0.5665, 0.326, 0.5849, 0.3603, 0.6096, 0.3904, 0.6397, 0.4151, 0.674, 0.4335, 0.7113, 0.4448, 0.9448, 0.2887, 0.9486, 0.25, 0.9486, 0.25, 0.9448, 0.2887, 0.5849, 0.1397, 0.5665, 0.174, 0.5665, 0.174, 0.5849, 0.1397, 0.9486, 0.25, 0.9448, 0.2113, 0.9448, 0.2113, 0.9486, 0.25, 0.5665, 0.174, 0.5552, 0.2113, 0.5552, 0.2113, 0.5665, 0.174, 0.9448, 0.2113, 0.9335, 0.174, 0.9335, 0.174, 0.9448, 0.2113, 0.5552, 0.2113, 0.5514, 0.25, 0.5514, 0.25, 0.5552, 0.2113, 0.9335, 0.174, 0.9151, 0.1397, 0.9151, 0.1397, 0.9335, 0.174, 0.5514, 0.25, 0.5552, 0.2887, 0.5552, 0.2887, 0.5514, 0.25, 0.9151, 0.1397, 0.8904, 0.1096, 0.8904, 0.1096, 0.9151, 0.1397, 0.5552, 0.2887, 0.5665, 0.326, 0.5665, 0.326, 0.5552, 0.2887, 0.8904, 0.1096, 0.8603, 0.08487, 0.8603, 0.08487, 0.8904, 0.1096, 0.5665, 0.326, 0.5849, 0.3603, 0.5849, 0.3603, 0.5665, 0.326, 0.8603, 0.08487, 0.826, 0.06651, 0.826, 0.06651, 0.8603, 0.08487, 0.75, 0.4486, 0.7887, 0.4448, 0.7887, 0.4448, 0.75, 0.4486, 0.5849, 0.3603, 0.6096, 0.3904, 0.6096, 0.3904, 0.5849, 0.3603, 0.826, 0.06651, 0.7887, 0.05521, 0.7887, 0.05521, 0.826, 0.06651, 0.7887, 0.4448, 0.826, 0.4335, 0.826, 0.4335, 0.7887, 0.4448, 0.6096, 0.3904, 0.6397, 0.4151, 0.6397, 0.4151, 0.6096, 0.3904, 0.7887, 0.05521, 0.75, 0.0514, 0.75, 0.0514, 0.7887, 0.05521, 0.826, 0.4335, 0.8603, 0.4151, 0.8603, 0.4151, 0.826, 0.4335, 0.6397, 0.4151, 0.674, 0.4335, 0.674, 0.4335, 0.6397, 0.4151, 0.75, 0.0514, 0.7113, 0.05521, 0.7113, 0.05521, 0.75, 0.0514, 0.8603, 0.4151, 0.8904, 0.3904, 0.8904, 0.3904, 0.8603, 0.4151, 0.674, 0.4335, 0.7113, 0.4448, 0.7113, 0.4448, 0.674, 0.4335, 0.7113, 0.05521, 0.674, 0.06651, 0.674, 0.06651, 0.7113, 0.05521, 0.8904, 0.3904, 0.9151, 0.3603, 0.9151, 0.3603, 0.8904, 0.3904, 0.7113, 0.4448, 0.75, 0.4486, 0.75, 0.4486, 0.7113, 0.4448, 0.674, 0.06651, 0.6397, 0.08487, 0.6397, 0.08487, 0.674, 0.06651, 0.9151, 0.3603, 0.9335, 0.326, 0.9335, 0.326, 0.9151, 0.3603, 0.6397, 0.08487, 0.6096, 0.1096, 0.6096, 0.1096, 0.6397, 0.08487, 0.9335, 0.326, 0.9448, 0.2887, 0.9448, 0.2887, 0.9335, 0.326, 1.0, 0.5, 1.0, 1.0, 0.9688, 1.0, 0.9688, 0.5, 0.9688, 0.5, 0.9688, 1.0, 0.9375, 1.0, 0.9375, 0.5, 0.9375, 0.5, 0.9375, 1.0, 0.9062, 1.0, 0.9062, 0.5, 0.9062, 0.5, 0.9062, 1.0, 0.875, 1.0, 0.875, 0.5, 0.875, 0.5, 0.875, 1.0, 0.8438, 1.0, 0.8438, 0.5, 0.8438, 0.5, 0.8438, 1.0, 0.8125, 1.0, 0.8125, 0.5, 0.8125, 0.5, 0.8125, 1.0, 0.7812, 1.0, 0.7812, 0.5, 0.7812, 0.5, 0.7812, 1.0, 0.75, 1.0, 0.75, 0.5, 0.75, 0.5, 0.75, 1.0, 0.7188, 1.0, 0.7188, 0.5, 0.7188, 0.5, 0.7188, 1.0, 0.6875, 1.0, 0.6875, 0.5, 0.6875, 0.5, 0.6875, 1.0, 0.6562, 1.0, 0.6562, 0.5, 0.6562, 0.5, 0.6562, 1.0, 0.625, 1.0, 0.625, 0.5, 0.625, 0.5, 0.625, 1.0, 0.5938, 1.0, 0.5938, 0.5, 0.5938, 0.5, 0.5938, 1.0, 0.5625, 1.0, 0.5625, 0.5, 0.5625, 0.5, 0.5625, 1.0, 0.5312, 1.0, 0.5312, 0.5, 0.5312, 0.5, 0.5312, 1.0, 0.5, 1.0, 0.5, 0.5, 0.5, 0.5, 0.5, 1.0, 0.4688, 1.0, 0.4688, 0.5, 0.4688, 0.5, 0.4688, 1.0, 0.4375, 1.0, 0.4375, 0.5, 0.4375, 0.5, 0.4375, 1.0, 0.4062, 1.0, 0.4062, 0.5, 0.4062, 0.5, 0.4062, 1.0, 0.375, 1.0, 0.375, 0.5, 0.375, 0.5, 0.375, 1.0, 0.3438, 1.0, 0.3438, 0.5, 0.3438, 0.5, 0.3438, 1.0, 0.3125, 1.0, 0.3125, 0.5, 0.3125, 0.5, 0.3125, 1.0, 0.2812, 1.0, 0.2812, 0.5, 0.2812, 0.5, 0.2812, 1.0, 0.25, 1.0, 0.25, 0.5, 0.25, 0.5, 0.25, 1.0, 0.2188, 1.0, 0.2188, 0.5, 0.2188, 0.5, 0.2188, 1.0, 0.1875, 1.0, 0.1875, 0.5, 0.1875, 0.5, 0.1875, 1.0, 0.1562, 1.0, 0.1562, 0.5, 0.1562, 0.5, 0.1562, 1.0, 0.125, 1.0, 0.125, 0.5, 0.125, 0.5, 0.125, 1.0, 0.09375, 1.0, 0.09375, 0.5, 0.09375, 0.5, 0.09375, 1.0, 0.0625, 1.0, 0.0625, 0.5, 0.2968, 0.4854, 0.25, 0.49, 0.2032, 0.4854, 0.1582, 0.4717, 0.1167, 0.4496, 0.08029, 0.4197, 0.05045, 0.3833, 0.02827, 0.3418, 0.01461, 0.2968, 0.01, 0.25, 0.01461, 0.2032, 0.02827, 0.1582, 0.05045, 0.1167, 0.08029, 0.08029, 0.1167, 0.05045, 0.1582, 0.02827, 0.2032, 0.01461, 0.25, 0.01, 0.2968, 0.01461, 0.3418, 0.02827, 0.3833, 0.05045, 0.4197, 0.08029, 0.4496, 0.1167, 0.4717, 0.1582, 0.4854, 0.2032, 0.49, 0.25, 0.4854, 0.2968, 0.4717, 0.3418, 0.4496, 0.3833, 0.4197, 0.4197, 0.3833, 0.4496, 0.3418, 0.4717, 0.0625, 0.5, 0.0625, 1.0, 0.03125, 1.0, 0.03125, 0.5, 0.03125, 0.5, 0.03125, 1.0, 0.0, 1.0, 0.0, 0.5, 0.9462, 0.211, 0.9349, 0.1734, 0.9349, 0.1734, 0.9462, 0.211, 0.789, 0.4462, 0.75, 0.4501, 0.75, 0.49, 0.7968, 0.4854, 0.8266, 0.4349, 0.789, 0.4462, 0.7968, 0.4854, 0.8418, 0.4717, 0.8612, 0.4164, 0.8266, 0.4349, 0.8418, 0.4717, 0.8833, 0.4496, 0.8915, 0.3915, 0.8612, 0.4164, 0.8833, 0.4496, 0.9197, 0.4197, 0.9164, 0.3612, 0.8915, 0.3915, 0.9197, 0.4197, 0.9496, 0.3833, 0.9349, 0.3266, 0.9164, 0.3612, 0.9496, 0.3833, 0.9717, 0.3418, 0.9462, 0.289, 0.9349, 0.3266, 0.9717, 0.3418, 0.9854, 0.2968, 0.9501, 0.25, 0.9462, 0.289, 0.9854, 0.2968, 0.99, 0.25, 0.9462, 0.211, 0.9501, 0.25, 0.99, 0.25, 0.9854, 0.2032, 0.9349, 0.1734, 0.9462, 0.211, 0.9854, 0.2032, 0.9717, 0.1582, 0.9164, 0.1388, 0.9349, 0.1734, 0.9717, 0.1582, 0.9496, 0.1167, 0.8915, 0.1085, 0.9164, 0.1388, 0.9496, 0.1167, 0.9197, 0.08029, 0.8612, 0.08363, 0.8915, 0.1085, 0.9197, 0.08029, 0.8833, 0.05045, 0.8266, 0.06514, 0.8612, 0.08363, 0.8833, 0.05045, 0.8418, 0.02827, 0.789, 0.05376, 0.8266, 0.06514, 0.8418, 0.02827, 0.7968, 0.01461, 0.75, 0.04991, 0.789, 0.05376, 0.7968, 0.01461, 0.75, 0.01, 0.711, 0.05376, 0.75, 0.04991, 0.75, 0.01, 0.7032, 0.01461, 0.6734, 0.06514, 0.711, 0.05376, 0.7032, 0.01461, 0.6582, 0.02827, 0.6388, 0.08363, 0.6734, 0.06514, 0.6582, 0.02827, 0.6167, 0.05045, 0.6085, 0.1085, 0.6388, 0.08363, 0.6167, 0.05045, 0.5803, 0.08029, 0.5836, 0.1388, 0.6085, 0.1085, 0.5803, 0.08029, 0.5504, 0.1167, 0.5651, 0.1734, 0.5836, 0.1388, 0.5504, 0.1167, 0.5283, 0.1582, 0.5538, 0.211, 0.5651, 0.1734, 0.5283, 0.1582, 0.5146, 0.2032, 0.5499, 0.25, 0.5538, 0.211, 0.5146, 0.2032, 0.51, 0.25, 0.5538, 0.289, 0.5499, 0.25, 0.51, 0.25, 0.5146, 0.2968, 0.5651, 0.3266, 0.5538, 0.289, 0.5146, 0.2968, 0.5283, 0.3418, 0.5836, 0.3612, 0.5651, 0.3266, 0.5283, 0.3418, 0.5504, 0.3833, 0.6085, 0.3915, 0.5836, 0.3612, 0.5504, 0.3833, 0.5803, 0.4197, 0.6388, 0.4164, 0.6085, 0.3915, 0.5803, 0.4197, 0.6167, 0.4496, 0.6734, 0.4349, 0.6388, 0.4164, 0.6167, 0.4496, 0.6582, 0.4717, 0.711, 0.4462, 0.6734, 0.4349, 0.6582, 0.4717, 0.7032, 0.4854, 0.75, 0.4501, 0.711, 0.4462, 0.7032, 0.4854, 0.75, 0.49, 0.75, 0.4501, 0.789, 0.4462, 0.8266, 0.4349, 0.8612, 0.4164, 0.8915, 0.3915, 0.9164, 0.3612, 0.9349, 0.3266, 0.9462, 0.289, 0.9501, 0.25, 0.9462, 0.211, 0.9349, 0.1734, 0.9164, 0.1388, 0.8915, 0.1085, 0.8612, 0.08363, 0.8266, 0.06514, 0.789, 0.05376, 0.75, 0.04991, 0.711, 0.05376, 0.6734, 0.06514, 0.6388, 0.08363, 0.6085, 0.1085, 0.5836, 0.1388, 0.5651, 0.1734, 0.5538, 0.211, 0.5499, 0.25, 0.5538, 0.289, 0.5651, 0.3266, 0.5836, 0.3612, 0.6085, 0.3915, 0.6388, 0.4164, 0.6734, 0.4349, 0.711, 0.4462, 0.5538, 0.211, 0.5499, 0.25, 0.5499, 0.25, 0.5538, 0.211, 0.9349, 0.1734, 0.9164, 0.1388, 0.9164, 0.1388, 0.9349, 0.1734, 0.5499, 0.25, 0.5538, 0.289, 0.5538, 0.289, 0.5499, 0.25, 0.9164, 0.1388, 0.8915, 0.1085, 0.8915, 0.1085, 0.9164, 0.1388, 0.5538, 0.289, 0.5651, 0.3266, 0.5651, 0.3266, 0.5538, 0.289, 0.8915, 0.1085, 0.8612, 0.08363, 0.8612, 0.08363, 0.8915, 0.1085, 0.5651, 0.3266, 0.5836, 0.3612, 0.5836, 0.3612, 0.5651, 0.3266, 0.8612, 0.08363, 0.8266, 0.06514, 0.8266, 0.06514, 0.8612, 0.08363, 0.75, 0.4501, 0.789, 0.4462, 0.789, 0.4462, 0.75, 0.4501, 0.5836, 0.3612, 0.6085, 0.3915, 0.6085, 0.3915, 0.5836, 0.3612, 0.8266, 0.06514, 0.789, 0.05376, 0.789, 0.05376, 0.8266, 0.06514, 0.789, 0.4462, 0.8266, 0.4349, 0.8266, 0.4349, 0.789, 0.4462, 0.6085, 0.3915, 0.6388, 0.4164, 0.6388, 0.4164, 0.6085, 0.3915, 0.789, 0.05376, 0.75, 0.04991, 0.75, 0.04991, 0.789, 0.05376, 0.8266, 0.4349, 0.8612, 0.4164, 0.8612, 0.4164, 0.8266, 0.4349, 0.6388, 0.4164, 0.6734, 0.4349, 0.6734, 0.4349, 0.6388, 0.4164, 0.75, 0.04991, 0.711, 0.05376, 0.711, 0.05376, 0.75, 0.04991, 0.8612, 0.4164, 0.8915, 0.3915, 0.8915, 0.3915, 0.8612, 0.4164, 0.6734, 0.4349, 0.711, 0.4462, 0.711, 0.4462, 0.6734, 0.4349, 0.711, 0.05376, 0.6734, 0.06514, 0.6734, 0.06514, 0.711, 0.05376, 0.8915, 0.3915, 0.9164, 0.3612, 0.9164, 0.3612, 0.8915, 0.3915, 0.711, 0.4462, 0.75, 0.4501, 0.75, 0.4501, 0.711, 0.4462, 0.6734, 0.06514, 0.6388, 0.08363, 0.6388, 0.08363, 0.6734, 0.06514, 0.9164, 0.3612, 0.9349, 0.3266, 0.9349, 0.3266, 0.9164, 0.3612, 0.6388, 0.08363, 0.6085, 0.1085, 0.6085, 0.1085, 0.6388, 0.08363, 0.9349, 0.3266, 0.9462, 0.289, 0.9462, 0.289, 0.9349, 0.3266, 0.6085, 0.1085, 0.5836, 0.1388, 0.5836, 0.1388, 0.6085, 0.1085, 0.9462, 0.289, 0.9501, 0.25, 0.9501, 0.25, 0.9462, 0.289, 0.5836, 0.1388, 0.5651, 0.1734, 0.5651, 0.1734, 0.5836, 0.1388, 0.9501, 0.25, 0.9462, 0.211, 0.9462, 0.211, 0.9501, 0.25, 0.5651, 0.1734, 0.5538, 0.211, 0.5538, 0.211, 0.5651, 0.1734, 1.0, 0.5, 1.0, 1.0, 0.9688, 1.0, 0.9688, 0.5, 0.9688, 0.5, 0.9688, 1.0, 0.9375, 1.0, 0.9375, 0.5, 0.9375, 0.5, 0.9375, 1.0, 0.9062, 1.0, 0.9062, 0.5, 0.9062, 0.5, 0.9062, 1.0, 0.875, 1.0, 0.875, 0.5, 0.875, 0.5, 0.875, 1.0, 0.8438, 1.0, 0.8438, 0.5, 0.8438, 0.5, 0.8438, 1.0, 0.8125, 1.0, 0.8125, 0.5, 0.8125, 0.5, 0.8125, 1.0, 0.7812, 1.0, 0.7812, 0.5, 0.7812, 0.5, 0.7812, 1.0, 0.75, 1.0, 0.75, 0.5, 0.75, 0.5, 0.75, 1.0, 0.7188, 1.0, 0.7188, 0.5, 0.7188, 0.5, 0.7188, 1.0, 0.6875, 1.0, 0.6875, 0.5, 0.6875, 0.5, 0.6875, 1.0, 0.6562, 1.0, 0.6562, 0.5, 0.6562, 0.5, 0.6562, 1.0, 0.625, 1.0, 0.625, 0.5, 0.625, 0.5, 0.625, 1.0, 0.5938, 1.0, 0.5938, 0.5, 0.5938, 0.5, 0.5938, 1.0, 0.5625, 1.0, 0.5625, 0.5, 0.5625, 0.5, 0.5625, 1.0, 0.5312, 1.0, 0.5312, 0.5, 0.5312, 0.5, 0.5312, 1.0, 0.5, 1.0, 0.5, 0.5, 0.5, 0.5, 0.5, 1.0, 0.4688, 1.0, 0.4688, 0.5, 0.4688, 0.5, 0.4688, 1.0, 0.4375, 1.0, 0.4375, 0.5, 0.4375, 0.5, 0.4375, 1.0, 0.4062, 1.0, 0.4062, 0.5, 0.4062, 0.5, 0.4062, 1.0, 0.375, 1.0, 0.375, 0.5, 0.375, 0.5, 0.375, 1.0, 0.3438, 1.0, 0.3438, 0.5, 0.3438, 0.5, 0.3438, 1.0, 0.3125, 1.0, 0.3125, 0.5, 0.3125, 0.5, 0.3125, 1.0, 0.2812, 1.0, 0.2812, 0.5, 0.2812, 0.5, 0.2812, 1.0, 0.25, 1.0, 0.25, 0.5, 0.25, 0.5, 0.25, 1.0, 0.2188, 1.0, 0.2188, 0.5, 0.2188, 0.5, 0.2188, 1.0, 0.1875, 1.0, 0.1875, 0.5, 0.1875, 0.5, 0.1875, 1.0, 0.1562, 1.0, 0.1562, 0.5, 0.1562, 0.5, 0.1562, 1.0, 0.125, 1.0, 0.125, 0.5, 0.125, 0.5, 0.125, 1.0, 0.09375, 1.0, 0.09375, 0.5, 0.09375, 0.5, 0.09375, 1.0, 0.0625, 1.0, 0.0625, 0.5, 0.2968, 0.4854, 0.25, 0.49, 0.2032, 0.4854, 0.1582, 0.4717, 0.1167, 0.4496, 0.08029, 0.4197, 0.05045, 0.3833, 0.02827, 0.3418, 0.01461, 0.2968, 0.01, 0.25, 0.01461, 0.2032, 0.02827, 0.1582, 0.05045, 0.1167, 0.08029, 0.08029, 0.1167, 0.05045, 0.1582, 0.02827, 0.2032, 0.01461, 0.25, 0.01, 0.2968, 0.01461, 0.3418, 0.02827, 0.3833, 0.05045, 0.4197, 0.08029, 0.4496, 0.1167, 0.4717, 0.1582, 0.4854, 0.2032, 0.49, 0.25, 0.4854, 0.2968, 0.4717, 0.3418, 0.4496, 0.3833, 0.4197, 0.4197, 0.3833, 0.4496, 0.3418, 0.4717, 0.0625, 0.5, 0.0625, 1.0, 0.03125, 1.0, 0.03125, 0.5, 0.03125, 0.5, 0.03125, 1.0, 0.0, 1.0, 0.0, 0.5, 0.75, 0.49, 0.7968, 0.4854, 0.8418, 0.4717, 0.8833, 0.4496, 0.9197, 0.4197, 0.9496, 0.3833, 0.9717, 0.3418, 0.9854, 0.2968, 0.99, 0.25, 0.9854, 0.2032, 0.9717, 0.1582, 0.9496, 0.1167, 0.9197, 0.08029, 0.8833, 0.05045, 0.8418, 0.02827, 0.7968, 0.01461, 0.75, 0.01, 0.7032, 0.01461, 0.6582, 0.02827, 0.6167, 0.05045, 0.5803, 0.08029, 0.5504, 0.1167, 0.5283, 0.1582, 0.5146, 0.2032, 0.51, 0.25, 0.5146, 0.2968, 0.5283, 0.3418, 0.5504, 0.3833, 0.5803, 0.4197, 0.6167, 0.4496, 0.6582, 0.4717, 0.7032, 0.4854])
me_cube.materials.append(mat_material)
me_cube.use_remesh_preserve_volume = False
me_cube.use_remesh_preserve_attributes = False
me_cube.use_mirror_vertex_groups = False
me_cube.update()

# ---- objects
ob_cube = bpy.data.objects.new('Cube', me_cube)
ob_light = bpy.data.objects.new('Light', light_light)
ob_camera = bpy.data.objects.new('Camera', cam_camera)

# ---- transforms, parenting, visibility, modifiers, constraints
ob_cube.location = (0.0, 0.0, 0.0)
ob_cube.lock_rotations_4d = False
ob_cube.empty_display_type = 'ARROWS'
ob_cube.lineart.crease_threshold = 0.0
ob_light.location = (4.076, 1.005, 5.904)
ob_light.rotation_euler = (0.6503, 0.05522, 1.866)
ob_light.lock_rotations_4d = False
ob_light.empty_display_type = 'ARROWS'
ob_light.color = (0.0, 0.0, 0.0, 0.0)
ob_light.lineart.crease_threshold = 0.0
ob_camera.location = (7.359, -6.926, 4.958)
ob_camera.rotation_euler = (1.109, 0.0, 0.8149)
ob_camera.lock_rotations_4d = False
ob_camera.empty_display_type = 'ARROWS'
ob_camera.color = (0.0, 0.0, 0.0, 0.0)
ob_camera.display_type = 'WIRE'
ob_camera.lineart.crease_threshold = 0.0

# ---- collection membership
col_collection.objects.link(ob_cube)
col_collection.objects.link(ob_light)
col_collection.objects.link(ob_camera)

# ---- scene / render settings (as saved in the file)
scene.camera = ob_camera
scene.frame_start = 1; scene.frame_end = 250; scene.frame_set(1)
scene.render.engine = 'BLENDER_EEVEE_NEXT'
scene.cycles.use_denoising = False
scene.cycles.samples = 128
scene.cycles.sampling_pattern = 'TABULATED_SOBOL'
scene.cycles.use_adaptive_sampling = False
scene.cycles.use_light_tree = False
scene.view_settings.view_transform = 'Filmic'
bpy.context.view_layer.update()
